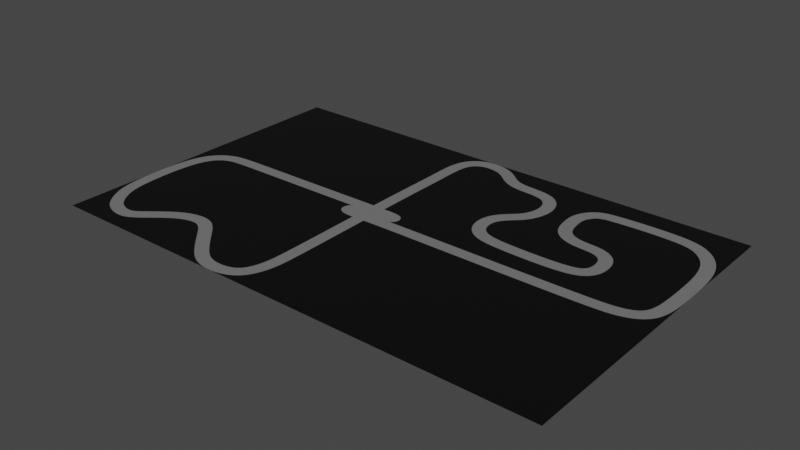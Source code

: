 # Source: GameMap.blend  (saved by Blender 2.81.16; exported with 4.5.12 LTS)
import bpy
from mathutils import Matrix  # noqa: F401  (used for matrix-valued properties, if any)

bpy.ops.wm.read_factory_settings(use_empty=True)
scene = bpy.context.scene
scene.name = 'Scene'

# ---- collections
col_collection = bpy.data.collections.new('Collection'); scene.collection.children.link(col_collection)

# ---- images (referenced by path relative to the original .blend; pixels are not part of the script)
import os
ASSET_DIR = os.environ.get("B2B_ASSET_DIR", "")  # directory of the original .blend (textures are referenced by path, not embedded)
HERE = os.path.dirname(os.path.abspath(__file__))  # packed textures are extracted next to this script under _unpacked/

def load_image(name, relpath, width, height, colorspace="sRGB"):
    """Load a texture the original file referenced (path relative to the .blend, or extracted next to this script)."""
    p = next((c for c in (os.path.join(HERE, relpath), os.path.join(ASSET_DIR, relpath)) if relpath and os.path.exists(c)), "")
    if p:
        img = bpy.data.images.load(p, check_existing=True)
        img.name = name
    else:  # same state as the original file: an image datablock whose file is absent (Cycles renders it pink)
        img = bpy.data.images.new(name, width, height)
        img.source = "FILE"
        img.filepath = "//" + (relpath or name)
    img.colorspace_settings.name = colorspace
    return img
img_gamemap_png = load_image('GameMap.png', '_unpacked/GameMap.da79b5eb.png', 5704, 3723, 'sRGB')

# ---- materials (node trees are filled in below, after node groups)
mat_gamemap = bpy.data.materials.new('GameMap')
mat_gamemap.use_transparent_shadow = False

# ---- material node trees
mat_gamemap.use_nodes = True; mat_gamemap.node_tree.nodes.clear()
_N = mat_gamemap.node_tree.nodes; _L = mat_gamemap.node_tree.links
n0 = _N.new('ShaderNodeOutputMaterial'); n0.name = 'Material Output'; n0.location = (300, 300)
n1 = _N.new('ShaderNodeBsdfPrincipled'); n1.name = 'Principled BSDF'; n1.location = (10, 300)
n1.distribution = 'GGX'
n1.subsurface_method = 'BURLEY'
n1.inputs[3].default_value = 1.45
n1.inputs[27].default_value = (0.0, 0.0, 0.0, 1.0)
n1.inputs[28].default_value = 1.0
n2 = _N.new('ShaderNodeTexImage'); n2.name = 'Image Texture'; n2.location = (-280, 280)
n2.image = img_gamemap_png
_L.new(n1.outputs[0], n0.inputs[0])
_L.new(n2.outputs[0], n1.inputs[0])
n0.is_active_output = True

# ---- world
world_world = bpy.data.worlds.new('World'); scene.world = world_world
world_world.use_nodes = True; world_world.node_tree.nodes.clear()
_N = world_world.node_tree.nodes; _L = world_world.node_tree.links
n0 = _N.new('ShaderNodeOutputWorld'); n0.name = 'World Output'; n0.location = (300, 300)
n1 = _N.new('ShaderNodeBackground'); n1.name = 'Background'; n1.location = (10, 300)
n1.inputs[0].default_value = (0.05088, 0.05088, 0.05088, 1.0)
_L.new(n1.outputs[0], n0.inputs[0])
n0.is_active_output = True
world_world.color = (0.05088, 0.05088, 0.05088)
world_world.use_sun_shadow = False
world_world.sun_shadow_jitter_overblur = 0.0

# ---- meshes
me_plane = bpy.data.meshes.new('Plane')
me_plane.from_pydata([(-1.0, -1.0, 0.0), (1.0, -1.0, 0.0), (-1.0, 1.0, 0.0), (1.0, 1.0, 0.0)], [], [(0, 1, 3, 2)])
_uv = me_plane.uv_layers.new(name='UVMap')
_uv.uv.foreach_set('vector', [0.0, 0.0, 1.0, 0.0, 1.0, 1.0, 0.0, 1.0])
me_plane.materials.append(mat_gamemap)
me_plane.use_remesh_fix_poles = True
me_plane.use_remesh_preserve_attributes = False
me_plane.use_mirror_vertex_groups = False
me_plane.update()

# ---- objects
ob_plane = bpy.data.objects.new('Plane', me_plane)

# ---- transforms, parenting, visibility, modifiers, constraints
ob_plane.location = (0.0, 0.0, 0.0)
ob_plane.scale = (10.06, 6.37, 6.37)
ob_plane.lineart.crease_threshold = 0.0

# ---- collection membership
col_collection.objects.link(ob_plane)

# ---- scene / render settings (as saved in the file)
scene.frame_start = 1; scene.frame_end = 250; scene.frame_set(1)
scene.render.engine = 'BLENDER_EEVEE_NEXT'
scene.cycles.use_denoising = False
scene.cycles.samples = 128
scene.cycles.sampling_pattern = 'TABULATED_SOBOL'
scene.cycles.use_adaptive_sampling = False
scene.cycles.use_light_tree = False
scene.view_settings.view_transform = 'Filmic'
bpy.context.view_layer.update()

# ---- added for rendering (the .blend has no active camera and no usable light): camera, sun
cam_auto = bpy.data.cameras.new('AutoCamera')
cam_auto.lens = 50.0
cam_auto.sensor_width = 36.0
cam_auto.clip_end = 1000.0
ob_auto_camera = bpy.data.objects.new('AutoCamera', cam_auto)
scene.collection.objects.link(ob_auto_camera)
ob_auto_camera.location = (22.0322, -26.4387, 17.6258)
ob_auto_camera.rotation_euler = (1.09748, -7.21219e-08, 0.694738)
scene.camera = ob_auto_camera
light_auto_sun = bpy.data.lights.new('AutoSun', 'SUN')
light_auto_sun.energy = 3.0
light_auto_sun.angle = 0.0523599
ob_auto_sun = bpy.data.objects.new('AutoSun', light_auto_sun)
scene.collection.objects.link(ob_auto_sun)
ob_auto_sun.rotation_euler = (0.872665, 0.174533, 0.523599)
bpy.context.view_layer.update()
